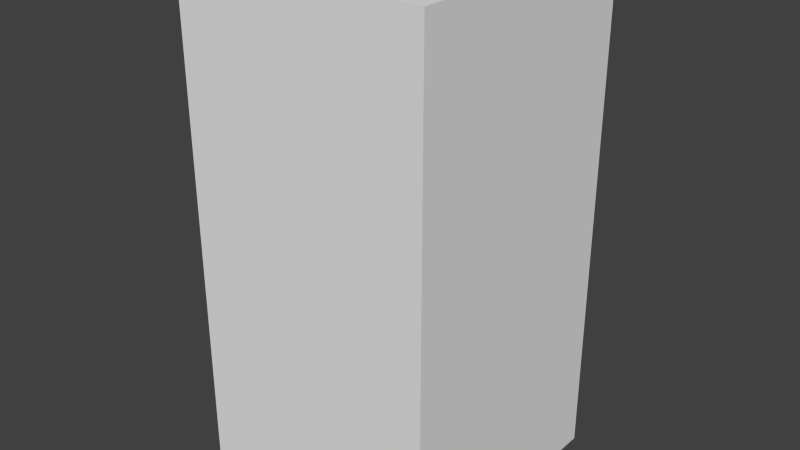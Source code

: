 # Source: redDropFive.blend  (saved by Blender 2.68.0; exported with 4.5.12 LTS)
import bpy
from mathutils import Matrix  # noqa: F401  (used for matrix-valued properties, if any)

bpy.ops.wm.read_factory_settings(use_empty=True)
scene = bpy.context.scene
scene.name = 'Scene'

# ---- collections
col_collection_1 = bpy.data.collections.new('Collection 1'); scene.collection.children.link(col_collection_1)

# ---- world
world_world = bpy.data.worlds.new('World'); scene.world = world_world
world_world.color = (0.05088, 0.05088, 0.05088)
world_world.use_sun_shadow = False
world_world.sun_shadow_jitter_overblur = 0.0
world_world.cycles.sampling_method = 'MANUAL'
world_world.cycles.sample_map_resolution = 256

# ---- meshes
me_reddropfive = bpy.data.meshes.new('redDropFive')
me_reddropfive.from_pydata([(-0.5, -0.5, -1.0), (-0.5, 0.5, -1.0), (0.5, 0.5, -1.0), (0.5, -0.5, -1.0), (-0.5, -0.5, 1.0), (-0.5, 0.5, 1.0), (0.5, 0.5, 1.0), (0.5, -0.5, 1.0)], [], [(4, 5, 1, 0), (5, 6, 2, 1), (6, 7, 3, 2), (7, 4, 0, 3), (0, 1, 2, 3), (7, 6, 5, 4)])
me_reddropfive.use_remesh_preserve_volume = False
me_reddropfive.use_remesh_preserve_attributes = False
me_reddropfive.use_mirror_vertex_groups = False
me_reddropfive.update()

# ---- objects
ob_reddropfive = bpy.data.objects.new('redDropFive', me_reddropfive)

# ---- transforms, parenting, visibility, modifiers, constraints
ob_reddropfive.location = (0.0, 0.0, 0.0)
ob_reddropfive.lineart.crease_threshold = 0.0

# ---- collection membership
col_collection_1.objects.link(ob_reddropfive)

# ---- scene / render settings (as saved in the file)
scene.frame_start = 1; scene.frame_end = 250; scene.frame_set(1)
scene.render.engine = 'BLENDER_EEVEE_NEXT'
scene.render.image_settings.color_mode = 'RGB'
scene.render.image_settings.compression = 90
scene.render.resolution_percentage = 50
scene.render.dither_intensity = 0.0
scene.cycles.use_denoising = False
scene.cycles.samples = 10
scene.cycles.sampling_pattern = 'TABULATED_SOBOL'
scene.cycles.light_sampling_threshold = 0.0
scene.cycles.use_adaptive_sampling = False
scene.cycles.use_light_tree = False
scene.cycles.blur_glossy = 0.0
scene.cycles.volume_bounces = 1
scene.cycles.pixel_filter_type = 'GAUSSIAN'
scene.cycles.sample_clamp_indirect = 0.0
scene.view_settings.view_transform = 'Standard'
bpy.context.view_layer.update()

# ---- added for rendering (the .blend has no active camera and no usable light): camera, sun
cam_auto = bpy.data.cameras.new('AutoCamera')
cam_auto.lens = 50.0
cam_auto.sensor_width = 36.0
cam_auto.clip_end = 1000.0
ob_auto_camera = bpy.data.objects.new('AutoCamera', cam_auto)
scene.collection.objects.link(ob_auto_camera)
ob_auto_camera.location = (2.26633, -2.71959, 1.81306)
ob_auto_camera.rotation_euler = (1.09748, -7.21219e-08, 0.694738)
scene.camera = ob_auto_camera
light_auto_sun = bpy.data.lights.new('AutoSun', 'SUN')
light_auto_sun.energy = 3.0
light_auto_sun.angle = 0.0523599
ob_auto_sun = bpy.data.objects.new('AutoSun', light_auto_sun)
scene.collection.objects.link(ob_auto_sun)
ob_auto_sun.rotation_euler = (0.872665, 0.174533, 0.523599)
bpy.context.view_layer.update()
